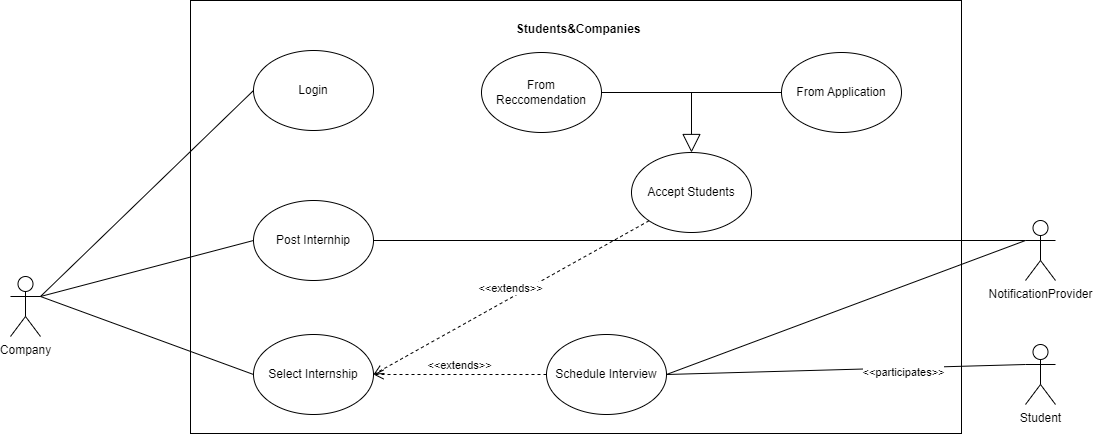

The diagram above was exported from draw.io. Its source (the exported page's mxGraphModel, read from the mxfile embedded in the PNG):
<mxGraphModel dx="1837" dy="1577" grid="0" gridSize="10" guides="1" tooltips="1" connect="1" arrows="1" fold="1" page="0" pageScale="1" pageWidth="827" pageHeight="1169" math="0" shadow="0">
  <root>
    <mxCell id="0" />
    <mxCell id="1" parent="0" />
    <mxCell id="FSo5KaVgysmprz2Fir2m-1" value="" style="rounded=0;whiteSpace=wrap;html=1;" parent="1" vertex="1">
      <mxGeometry x="33" y="-787" width="771" height="433" as="geometry" />
    </mxCell>
    <mxCell id="xUlLnSC7XpMpMwuFDP39-1" value="Company" style="shape=umlActor;verticalLabelPosition=bottom;verticalAlign=top;html=1;outlineConnect=0;" parent="1" vertex="1">
      <mxGeometry x="-147" y="-511" width="30" height="60" as="geometry" />
    </mxCell>
    <mxCell id="xUlLnSC7XpMpMwuFDP39-2" value="Accept Students" style="ellipse;whiteSpace=wrap;html=1;" parent="1" vertex="1">
      <mxGeometry x="474" y="-635" width="120" height="80" as="geometry" />
    </mxCell>
    <mxCell id="xUlLnSC7XpMpMwuFDP39-4" value="Post Internhip" style="ellipse;whiteSpace=wrap;html=1;" parent="1" vertex="1">
      <mxGeometry x="96" y="-587" width="120" height="80" as="geometry" />
    </mxCell>
    <mxCell id="xUlLnSC7XpMpMwuFDP39-7" value="Login" style="ellipse;whiteSpace=wrap;html=1;" parent="1" vertex="1">
      <mxGeometry x="96" y="-737" width="120" height="80" as="geometry" />
    </mxCell>
    <mxCell id="xUlLnSC7XpMpMwuFDP39-8" value="" style="endArrow=none;html=1;rounded=0;exitX=1;exitY=0.3333333333333333;exitDx=0;exitDy=0;exitPerimeter=0;entryX=0;entryY=0.5;entryDx=0;entryDy=0;" parent="1" source="xUlLnSC7XpMpMwuFDP39-1" target="xUlLnSC7XpMpMwuFDP39-4" edge="1">
      <mxGeometry width="50" height="50" relative="1" as="geometry">
        <mxPoint x="457" y="243" as="sourcePoint" />
        <mxPoint x="507" y="193" as="targetPoint" />
      </mxGeometry>
    </mxCell>
    <mxCell id="xUlLnSC7XpMpMwuFDP39-9" value="" style="endArrow=none;html=1;rounded=0;exitX=1;exitY=0.3333333333333333;exitDx=0;exitDy=0;exitPerimeter=0;entryX=0;entryY=0.5;entryDx=0;entryDy=0;" parent="1" source="xUlLnSC7XpMpMwuFDP39-1" target="2yY3v5im8srWb-RXyWoq-1" edge="1">
      <mxGeometry width="50" height="50" relative="1" as="geometry">
        <mxPoint x="-115" y="196" as="sourcePoint" />
        <mxPoint x="105" y="-50" as="targetPoint" />
      </mxGeometry>
    </mxCell>
    <mxCell id="xUlLnSC7XpMpMwuFDP39-18" value="From Reccomendation" style="ellipse;whiteSpace=wrap;html=1;" parent="1" vertex="1">
      <mxGeometry x="324" y="-735" width="120" height="80" as="geometry" />
    </mxCell>
    <mxCell id="xUlLnSC7XpMpMwuFDP39-19" value="From Application" style="ellipse;whiteSpace=wrap;html=1;" parent="1" vertex="1">
      <mxGeometry x="624" y="-735" width="120" height="80" as="geometry" />
    </mxCell>
    <mxCell id="xUlLnSC7XpMpMwuFDP39-21" value="" style="endArrow=none;html=1;rounded=0;entryX=0;entryY=0.5;entryDx=0;entryDy=0;" parent="1" target="xUlLnSC7XpMpMwuFDP39-19" edge="1">
      <mxGeometry width="50" height="50" relative="1" as="geometry">
        <mxPoint x="449" y="-695" as="sourcePoint" />
        <mxPoint x="281" y="-524" as="targetPoint" />
      </mxGeometry>
    </mxCell>
    <mxCell id="xUlLnSC7XpMpMwuFDP39-23" value="" style="endArrow=block;endSize=16;endFill=0;html=1;rounded=0;exitX=1;exitY=0.5;exitDx=0;exitDy=0;entryX=0.5;entryY=0;entryDx=0;entryDy=0;" parent="1" source="xUlLnSC7XpMpMwuFDP39-18" target="xUlLnSC7XpMpMwuFDP39-2" edge="1">
      <mxGeometry width="160" relative="1" as="geometry">
        <mxPoint x="184" y="-448" as="sourcePoint" />
        <mxPoint x="449" y="-633" as="targetPoint" />
        <Array as="points">
          <mxPoint x="534" y="-695" />
        </Array>
      </mxGeometry>
    </mxCell>
    <mxCell id="l-lElwGFJnmU9l0qwUWl-3" value="" style="endArrow=none;html=1;rounded=0;entryX=0;entryY=0.5;entryDx=0;entryDy=0;exitX=1;exitY=0.3333333333333333;exitDx=0;exitDy=0;exitPerimeter=0;" parent="1" source="xUlLnSC7XpMpMwuFDP39-1" target="xUlLnSC7XpMpMwuFDP39-7" edge="1">
      <mxGeometry width="50" height="50" relative="1" as="geometry">
        <mxPoint x="217" y="74" as="sourcePoint" />
        <mxPoint x="267" y="24" as="targetPoint" />
      </mxGeometry>
    </mxCell>
    <mxCell id="2yY3v5im8srWb-RXyWoq-1" value="Select Internship" style="ellipse;whiteSpace=wrap;html=1;" parent="1" vertex="1">
      <mxGeometry x="96" y="-453" width="120" height="80" as="geometry" />
    </mxCell>
    <mxCell id="PrcnwGTb6KAelkrfquZt-1" value="&amp;lt;&amp;lt;extends&amp;gt;&amp;gt;" style="html=1;verticalAlign=bottom;endArrow=open;dashed=1;endSize=8;curved=0;rounded=0;exitX=0;exitY=1;exitDx=0;exitDy=0;entryX=1;entryY=0.5;entryDx=0;entryDy=0;" parent="1" source="xUlLnSC7XpMpMwuFDP39-2" target="2yY3v5im8srWb-RXyWoq-1" edge="1">
      <mxGeometry relative="1" as="geometry">
        <mxPoint x="364" y="101" as="sourcePoint" />
        <mxPoint x="243" y="101" as="targetPoint" />
      </mxGeometry>
    </mxCell>
    <mxCell id="ORV6BSYPNNAZ1-YQXgLC-2" value="" style="edgeStyle=orthogonalEdgeStyle;rounded=0;orthogonalLoop=1;jettySize=auto;html=1;" edge="1" parent="1">
      <mxGeometry relative="1" as="geometry">
        <mxPoint x="513.9999999999998" y="-347.4999999999999" as="targetPoint" />
      </mxGeometry>
    </mxCell>
    <mxCell id="gaRbWv5lGh3uhcxfoqw1-1" value="Schedule Interview" style="ellipse;whiteSpace=wrap;html=1;" parent="1" vertex="1">
      <mxGeometry x="389" y="-453" width="120" height="80" as="geometry" />
    </mxCell>
    <mxCell id="gaRbWv5lGh3uhcxfoqw1-2" value="&amp;lt;&amp;lt;extends&amp;gt;&amp;gt;" style="html=1;verticalAlign=bottom;endArrow=open;dashed=1;endSize=8;curved=0;rounded=0;exitX=0;exitY=0.5;exitDx=0;exitDy=0;entryX=1;entryY=0.5;entryDx=0;entryDy=0;" parent="1" source="gaRbWv5lGh3uhcxfoqw1-1" target="2yY3v5im8srWb-RXyWoq-1" edge="1">
      <mxGeometry relative="1" as="geometry">
        <mxPoint x="330" y="-55" as="sourcePoint" />
        <mxPoint x="223" y="-55" as="targetPoint" />
      </mxGeometry>
    </mxCell>
    <mxCell id="PGqPZha6LV5YhZhc7Bkk-4" value="NotificationProvider" style="shape=umlActor;verticalLabelPosition=bottom;verticalAlign=top;html=1;outlineConnect=0;" parent="1" vertex="1">
      <mxGeometry x="868" y="-567" width="30" height="60" as="geometry" />
    </mxCell>
    <mxCell id="PGqPZha6LV5YhZhc7Bkk-7" value="" style="endArrow=none;html=1;rounded=0;entryX=1;entryY=0.5;entryDx=0;entryDy=0;exitX=0;exitY=0.3333333333333333;exitDx=0;exitDy=0;exitPerimeter=0;" parent="1" source="PGqPZha6LV5YhZhc7Bkk-4" target="gaRbWv5lGh3uhcxfoqw1-1" edge="1">
      <mxGeometry width="50" height="50" relative="1" as="geometry">
        <mxPoint x="792" y="92" as="sourcePoint" />
        <mxPoint x="498" y="-146" as="targetPoint" />
      </mxGeometry>
    </mxCell>
    <mxCell id="PGqPZha6LV5YhZhc7Bkk-11" value="" style="endArrow=none;html=1;rounded=0;exitX=1;exitY=0.5;exitDx=0;exitDy=0;entryX=0;entryY=0.3333333333333333;entryDx=0;entryDy=0;entryPerimeter=0;" parent="1" source="gaRbWv5lGh3uhcxfoqw1-1" target="PGqPZha6LV5YhZhc7Bkk-19" edge="1">
      <mxGeometry width="50" height="50" relative="1" as="geometry">
        <mxPoint x="498" y="-146" as="sourcePoint" />
        <mxPoint x="969" y="-271" as="targetPoint" />
      </mxGeometry>
    </mxCell>
    <mxCell id="PGqPZha6LV5YhZhc7Bkk-20" value="&amp;lt;&amp;lt;participates&amp;gt;&amp;gt;" style="edgeLabel;html=1;align=center;verticalAlign=middle;resizable=0;points=[];" parent="PGqPZha6LV5YhZhc7Bkk-11" connectable="0" vertex="1">
      <mxGeometry x="0.0757" y="-1" relative="1" as="geometry">
        <mxPoint x="43" y="2" as="offset" />
      </mxGeometry>
    </mxCell>
    <mxCell id="PGqPZha6LV5YhZhc7Bkk-19" value="Student" style="shape=umlActor;verticalLabelPosition=bottom;verticalAlign=top;html=1;outlineConnect=0;" parent="1" vertex="1">
      <mxGeometry x="868" y="-443" width="30" height="60" as="geometry" />
    </mxCell>
    <mxCell id="PGqPZha6LV5YhZhc7Bkk-24" value="" style="endArrow=none;html=1;rounded=0;entryX=1;entryY=0.5;entryDx=0;entryDy=0;exitX=0;exitY=0.3333333333333333;exitDx=0;exitDy=0;exitPerimeter=0;" parent="1" source="PGqPZha6LV5YhZhc7Bkk-4" target="xUlLnSC7XpMpMwuFDP39-4" edge="1">
      <mxGeometry width="50" height="50" relative="1" as="geometry">
        <mxPoint x="878" y="-555" as="sourcePoint" />
        <mxPoint x="519" y="-566" as="targetPoint" />
      </mxGeometry>
    </mxCell>
    <mxCell id="FSo5KaVgysmprz2Fir2m-2" value="&lt;b&gt;&amp;nbsp;Students&amp;amp;Companies&lt;/b&gt;" style="text;html=1;align=center;verticalAlign=middle;resizable=0;points=[];autosize=1;strokeColor=none;fillColor=none;" parent="1" vertex="1">
      <mxGeometry x="345.5" y="-771" width="146" height="26" as="geometry" />
    </mxCell>
  </root>
</mxGraphModel>